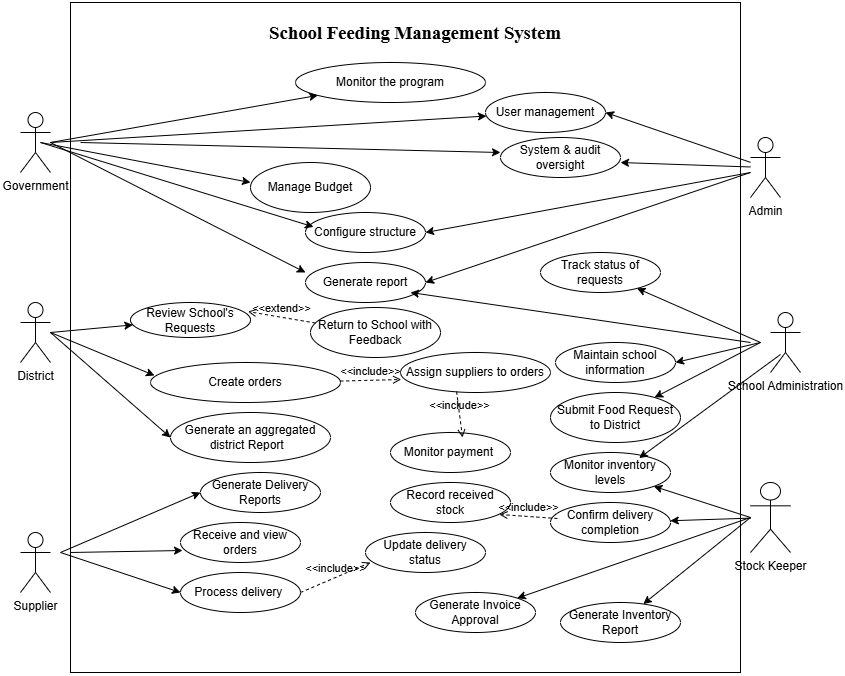

The diagram above was exported from draw.io. Its source (the exported page's mxGraphModel, read from the mxfile embedded in the PNG):
<mxGraphModel dx="1026" dy="1715" grid="1" gridSize="10" guides="1" tooltips="1" connect="1" arrows="1" fold="1" page="1" pageScale="1" pageWidth="850" pageHeight="1100" math="0" shadow="0">
  <root>
    <mxCell id="0" />
    <mxCell id="1" parent="0" />
    <mxCell id="a1ET0jcLgpbal49SCU7P-1" parent="1" style="whiteSpace=wrap;html=1;aspect=fixed;" value="" vertex="1">
      <mxGeometry height="670" width="670" x="130" y="-60" as="geometry" />
    </mxCell>
    <mxCell id="a1ET0jcLgpbal49SCU7P-2" parent="1" style="shape=umlActor;verticalLabelPosition=bottom;verticalAlign=top;html=1;outlineConnect=0;" value="Admin&lt;div&gt;&lt;br&gt;&lt;/div&gt;" vertex="1">
      <mxGeometry height="60" width="30" x="810" y="75" as="geometry" />
    </mxCell>
    <mxCell id="a1ET0jcLgpbal49SCU7P-3" parent="1" style="shape=umlActor;verticalLabelPosition=bottom;verticalAlign=top;html=1;outlineConnect=0;" value="Supplier&lt;div&gt;&lt;br&gt;&lt;/div&gt;" vertex="1">
      <mxGeometry height="60" width="30" x="80" y="470" as="geometry" />
    </mxCell>
    <mxCell id="a1ET0jcLgpbal49SCU7P-4" parent="1" style="shape=umlActor;verticalLabelPosition=bottom;verticalAlign=top;html=1;outlineConnect=0;" value="District" vertex="1">
      <mxGeometry height="60" width="30" x="80" y="240" as="geometry" />
    </mxCell>
    <mxCell id="a1ET0jcLgpbal49SCU7P-5" parent="1" style="shape=umlActor;verticalLabelPosition=bottom;verticalAlign=top;html=1;outlineConnect=0;" value="Government" vertex="1">
      <mxGeometry height="60" width="30" x="80" y="50" as="geometry" />
    </mxCell>
    <mxCell id="a1ET0jcLgpbal49SCU7P-8" parent="1" style="shape=umlActor;verticalLabelPosition=bottom;verticalAlign=top;html=1;outlineConnect=0;" value="School Administration" vertex="1">
      <mxGeometry height="60" width="30" x="830" y="250" as="geometry" />
    </mxCell>
    <mxCell id="a1ET0jcLgpbal49SCU7P-9" parent="1" style="shape=umlActor;verticalLabelPosition=bottom;verticalAlign=top;html=1;outlineConnect=0;" value="Stock Keeper&lt;div&gt;&lt;br&gt;&lt;/div&gt;" vertex="1">
      <mxGeometry height="70" width="40" x="810" y="420" as="geometry" />
    </mxCell>
    <mxCell id="a1ET0jcLgpbal49SCU7P-12" parent="1" style="ellipse;whiteSpace=wrap;html=1;" value="Generate report" vertex="1">
      <mxGeometry height="40" width="120" x="365" y="200" as="geometry" />
    </mxCell>
    <mxCell id="a1ET0jcLgpbal49SCU7P-13" parent="1" style="ellipse;whiteSpace=wrap;html=1;" value="Monitor the program" vertex="1">
      <mxGeometry height="40" width="190" x="355" as="geometry" />
    </mxCell>
    <mxCell id="a1ET0jcLgpbal49SCU7P-14" parent="1" style="ellipse;whiteSpace=wrap;html=1;" value="Configure structure" vertex="1">
      <mxGeometry height="40" width="120" x="365" y="150" as="geometry" />
    </mxCell>
    <mxCell id="BLV6Oo0-36IQDaoPck3F-1" parent="1" style="ellipse;whiteSpace=wrap;html=1;" value="Manage Budget" vertex="1">
      <mxGeometry height="50" width="120" x="310" y="100" as="geometry" />
    </mxCell>
    <mxCell id="BLV6Oo0-36IQDaoPck3F-2" edge="1" parent="1" style="endArrow=classic;html=1;rounded=0;exitX=1;exitY=0.3333333333333333;exitDx=0;exitDy=0;exitPerimeter=0;" target="a1ET0jcLgpbal49SCU7P-13" value="">
      <mxGeometry height="50" relative="1" width="50" as="geometry">
        <mxPoint x="110" y="80" as="sourcePoint" />
        <mxPoint x="330" y="60" as="targetPoint" />
      </mxGeometry>
    </mxCell>
    <mxCell id="BLV6Oo0-36IQDaoPck3F-3" edge="1" parent="1" style="endArrow=classic;html=1;rounded=0;exitX=1;exitY=0.3333333333333333;exitDx=0;exitDy=0;exitPerimeter=0;entryX=0.067;entryY=0.36;entryDx=0;entryDy=0;entryPerimeter=0;" target="a1ET0jcLgpbal49SCU7P-14" value="">
      <mxGeometry height="50" relative="1" width="50" as="geometry">
        <mxPoint x="100" y="80" as="sourcePoint" />
        <mxPoint x="320" y="60" as="targetPoint" />
      </mxGeometry>
    </mxCell>
    <mxCell id="BLV6Oo0-36IQDaoPck3F-4" edge="1" parent="1" style="endArrow=classic;html=1;rounded=0;exitX=1;exitY=0.3333333333333333;exitDx=0;exitDy=0;exitPerimeter=0;entryX=0;entryY=0.4;entryDx=0;entryDy=0;entryPerimeter=0;" target="BLV6Oo0-36IQDaoPck3F-1" value="">
      <mxGeometry height="50" relative="1" width="50" as="geometry">
        <mxPoint x="100" y="80" as="sourcePoint" />
        <mxPoint x="450" y="100" as="targetPoint" />
      </mxGeometry>
    </mxCell>
    <mxCell id="BLV6Oo0-36IQDaoPck3F-5" edge="1" parent="1" style="endArrow=classic;html=1;rounded=0;entryX=0;entryY=0.25;entryDx=0;entryDy=0;entryPerimeter=0;" target="a1ET0jcLgpbal49SCU7P-12" value="">
      <mxGeometry height="50" relative="1" width="50" as="geometry">
        <mxPoint x="110" y="80" as="sourcePoint" />
        <mxPoint x="270" y="170" as="targetPoint" />
      </mxGeometry>
    </mxCell>
    <mxCell id="BLV6Oo0-36IQDaoPck3F-14" parent="1" style="ellipse;whiteSpace=wrap;html=1;" value="Create orders" vertex="1">
      <mxGeometry height="40" width="190" x="210" y="300" as="geometry" />
    </mxCell>
    <mxCell id="BLV6Oo0-36IQDaoPck3F-15" parent="1" style="ellipse;whiteSpace=wrap;html=1;" value="Assign suppliers to orders" vertex="1">
      <mxGeometry height="40" width="150" x="460" y="290" as="geometry" />
    </mxCell>
    <mxCell id="BLV6Oo0-36IQDaoPck3F-17" edge="1" parent="1" style="endArrow=classic;html=1;rounded=0;entryX=0.021;entryY=0.325;entryDx=0;entryDy=0;entryPerimeter=0;" target="BLV6Oo0-36IQDaoPck3F-14" value="">
      <mxGeometry height="50" relative="1" width="50" as="geometry">
        <mxPoint x="110" y="270" as="sourcePoint" />
        <mxPoint x="160" y="220" as="targetPoint" />
      </mxGeometry>
    </mxCell>
    <mxCell id="8zql1BNb8IXio_i1iJoc-1" parent="1" style="ellipse;whiteSpace=wrap;html=1;" value="&lt;span style=&quot;white-space-collapse: preserve;&quot;&gt;Generate an aggregated district Report  &lt;/span&gt;" vertex="1">
      <mxGeometry height="50" width="160" x="230" y="350" as="geometry" />
    </mxCell>
    <mxCell id="8zql1BNb8IXio_i1iJoc-2" edge="1" parent="1" style="endArrow=classic;html=1;rounded=0;entryX=0;entryY=0.5;entryDx=0;entryDy=0;" target="8zql1BNb8IXio_i1iJoc-1" value="">
      <mxGeometry height="50" relative="1" width="50" as="geometry">
        <mxPoint x="110" y="270" as="sourcePoint" />
        <mxPoint x="160" y="220" as="targetPoint" />
      </mxGeometry>
    </mxCell>
    <mxCell id="8zql1BNb8IXio_i1iJoc-3" parent="1" style="ellipse;whiteSpace=wrap;html=1;" value="&lt;span style=&quot;white-space-collapse: preserve;&quot;&gt;Monitor payment&amp;nbsp;&lt;/span&gt;" vertex="1">
      <mxGeometry height="40" width="120" x="450" y="370" as="geometry" />
    </mxCell>
    <mxCell id="8zql1BNb8IXio_i1iJoc-4" edge="1" parent="1" source="BLV6Oo0-36IQDaoPck3F-14" style="html=1;verticalAlign=bottom;labelBackgroundColor=none;endArrow=open;endFill=0;dashed=1;rounded=0;entryX=0.005;entryY=0.675;entryDx=0;entryDy=0;entryPerimeter=0;" target="BLV6Oo0-36IQDaoPck3F-15" value="&amp;lt;&amp;lt;include&amp;gt;&amp;gt;">
      <mxGeometry relative="1" width="160" as="geometry">
        <mxPoint x="430" y="324.5" as="sourcePoint" />
        <mxPoint x="590" y="324.5" as="targetPoint" />
      </mxGeometry>
    </mxCell>
    <mxCell id="8zql1BNb8IXio_i1iJoc-5" edge="1" parent="1" source="BLV6Oo0-36IQDaoPck3F-15" style="html=1;verticalAlign=bottom;labelBackgroundColor=none;endArrow=open;endFill=0;dashed=1;rounded=0;entryX=0.6;entryY=0.125;entryDx=0;entryDy=0;entryPerimeter=0;exitX=0.374;exitY=0.975;exitDx=0;exitDy=0;exitPerimeter=0;" target="8zql1BNb8IXio_i1iJoc-3" value="&amp;lt;&amp;lt;include&amp;gt;&amp;gt;">
      <mxGeometry relative="1" width="160" as="geometry">
        <mxPoint x="530" y="319.5" as="sourcePoint" />
        <mxPoint x="690" y="319.5" as="targetPoint" />
      </mxGeometry>
    </mxCell>
    <mxCell id="zz-MDK43SnHjGI1jBghJ-1" parent="1" style="ellipse;whiteSpace=wrap;html=1;" value="&lt;span style=&quot;white-space-collapse: preserve;&quot;&gt;User management&lt;/span&gt;" vertex="1">
      <mxGeometry height="40" width="120" x="545" y="30" as="geometry" />
    </mxCell>
    <mxCell id="zz-MDK43SnHjGI1jBghJ-2" edge="1" parent="1" source="a1ET0jcLgpbal49SCU7P-2" style="endArrow=classic;html=1;rounded=0;entryX=1;entryY=0.5;entryDx=0;entryDy=0;" target="zz-MDK43SnHjGI1jBghJ-1" value="">
      <mxGeometry height="50" relative="1" width="50" as="geometry">
        <mxPoint x="670" y="120" as="sourcePoint" />
        <mxPoint x="720" y="70" as="targetPoint" />
      </mxGeometry>
    </mxCell>
    <mxCell id="zz-MDK43SnHjGI1jBghJ-5" edge="1" parent="1" style="endArrow=classic;html=1;rounded=0;" target="zz-MDK43SnHjGI1jBghJ-1" value="">
      <mxGeometry height="50" relative="1" width="50" as="geometry">
        <mxPoint x="110" y="80" as="sourcePoint" />
        <mxPoint x="160" y="30" as="targetPoint" />
      </mxGeometry>
    </mxCell>
    <mxCell id="zz-MDK43SnHjGI1jBghJ-7" parent="1" style="ellipse;whiteSpace=wrap;html=1;" value="&lt;span style=&quot;white-space-collapse: preserve;&quot;&gt;System &amp;amp; audit oversight&lt;/span&gt;" vertex="1">
      <mxGeometry height="40" width="120" x="560" y="75" as="geometry" />
    </mxCell>
    <mxCell id="zz-MDK43SnHjGI1jBghJ-8" edge="1" parent="1" style="endArrow=classic;html=1;rounded=0;" value="">
      <mxGeometry height="50" relative="1" width="50" as="geometry">
        <mxPoint x="140" y="80" as="sourcePoint" />
        <mxPoint x="560" y="90" as="targetPoint" />
      </mxGeometry>
    </mxCell>
    <mxCell id="zz-MDK43SnHjGI1jBghJ-9" edge="1" parent="1" source="a1ET0jcLgpbal49SCU7P-2" style="endArrow=classic;html=1;rounded=0;" value="">
      <mxGeometry height="50" relative="1" width="50" as="geometry">
        <mxPoint x="630" y="150" as="sourcePoint" />
        <mxPoint x="680" y="100" as="targetPoint" />
      </mxGeometry>
    </mxCell>
    <mxCell id="zz-MDK43SnHjGI1jBghJ-10" edge="1" parent="1" style="endArrow=classic;html=1;rounded=0;entryX=1;entryY=0.5;entryDx=0;entryDy=0;" target="a1ET0jcLgpbal49SCU7P-14" value="">
      <mxGeometry height="50" relative="1" width="50" as="geometry">
        <mxPoint x="810" y="110" as="sourcePoint" />
        <mxPoint x="550" y="190" as="targetPoint" />
      </mxGeometry>
    </mxCell>
    <mxCell id="zz-MDK43SnHjGI1jBghJ-11" edge="1" parent="1" style="endArrow=classic;html=1;rounded=0;entryX=1;entryY=0.5;entryDx=0;entryDy=0;" target="a1ET0jcLgpbal49SCU7P-12" value="">
      <mxGeometry height="50" relative="1" width="50" as="geometry">
        <mxPoint x="810" y="110" as="sourcePoint" />
        <mxPoint x="530" y="250" as="targetPoint" />
      </mxGeometry>
    </mxCell>
    <mxCell id="LIM3KVOhMtKMPLv1_qIc-4" parent="1" style="ellipse;whiteSpace=wrap;html=1;" value="&lt;span style=&quot;white-space-collapse: preserve;&quot;&gt;Receive and view orders&lt;/span&gt;" vertex="1">
      <mxGeometry height="40" width="120" x="240" y="460" as="geometry" />
    </mxCell>
    <mxCell id="LIM3KVOhMtKMPLv1_qIc-5" edge="1" parent="1" style="endArrow=classic;html=1;rounded=0;entryX=0.017;entryY=0.7;entryDx=0;entryDy=0;entryPerimeter=0;" target="LIM3KVOhMtKMPLv1_qIc-4" value="">
      <mxGeometry height="50" relative="1" width="50" as="geometry">
        <mxPoint x="130" y="490" as="sourcePoint" />
        <mxPoint x="160" y="440" as="targetPoint" />
      </mxGeometry>
    </mxCell>
    <mxCell id="LIM3KVOhMtKMPLv1_qIc-6" parent="1" style="ellipse;whiteSpace=wrap;html=1;" value="&lt;span style=&quot;white-space-collapse: preserve;&quot;&gt;Update delivery status&lt;/span&gt;" vertex="1">
      <mxGeometry height="40" width="120" x="425" y="470" as="geometry" />
    </mxCell>
    <mxCell id="LIM3KVOhMtKMPLv1_qIc-7" parent="1" style="ellipse;whiteSpace=wrap;html=1;" value="&lt;span style=&quot;white-space-collapse: preserve;&quot;&gt;Process delivery &lt;/span&gt;" vertex="1">
      <mxGeometry height="40" width="120" x="240" y="510" as="geometry" />
    </mxCell>
    <mxCell id="LIM3KVOhMtKMPLv1_qIc-8" edge="1" parent="1" style="endArrow=classic;html=1;rounded=0;entryX=0;entryY=0.5;entryDx=0;entryDy=0;" target="LIM3KVOhMtKMPLv1_qIc-7" value="">
      <mxGeometry height="50" relative="1" width="50" as="geometry">
        <mxPoint x="120" y="490" as="sourcePoint" />
        <mxPoint x="170" y="440" as="targetPoint" />
      </mxGeometry>
    </mxCell>
    <mxCell id="LIM3KVOhMtKMPLv1_qIc-9" edge="1" parent="1" style="html=1;verticalAlign=bottom;labelBackgroundColor=none;endArrow=open;endFill=0;dashed=1;rounded=0;" value="&amp;lt;&amp;lt;include&amp;gt;&amp;gt;">
      <mxGeometry relative="1" width="160" as="geometry">
        <mxPoint x="360" y="530" as="sourcePoint" />
        <mxPoint x="430" y="500" as="targetPoint" />
      </mxGeometry>
    </mxCell>
    <mxCell id="OQuiF1vBDgyZGotx_kfu-1" parent="1" style="ellipse;whiteSpace=wrap;html=1;" value="Generate Delivery Reports" vertex="1">
      <mxGeometry height="40" width="120" x="260" y="410" as="geometry" />
    </mxCell>
    <mxCell id="OQuiF1vBDgyZGotx_kfu-2" edge="1" parent="1" style="endArrow=classic;html=1;rounded=0;entryX=0;entryY=0.5;entryDx=0;entryDy=0;" target="OQuiF1vBDgyZGotx_kfu-1" value="">
      <mxGeometry height="50" relative="1" width="50" as="geometry">
        <mxPoint x="120" y="490" as="sourcePoint" />
        <mxPoint x="170" y="440" as="targetPoint" />
      </mxGeometry>
    </mxCell>
    <mxCell id="s-OZA1csXL9-OTGQhhja-2" parent="1" style="ellipse;whiteSpace=wrap;html=1;" value="&lt;span style=&quot;white-space-collapse: preserve;&quot;&gt;Record received stock&lt;/span&gt;" vertex="1">
      <mxGeometry height="40" width="120" x="450" y="420" as="geometry" />
    </mxCell>
    <mxCell id="s-OZA1csXL9-OTGQhhja-4" parent="1" style="ellipse;whiteSpace=wrap;html=1;" value="&lt;span style=&quot;white-space-collapse: preserve;&quot;&gt;Confirm delivery completion&lt;/span&gt;" vertex="1">
      <mxGeometry height="40" width="120" x="610" y="440" as="geometry" />
    </mxCell>
    <mxCell id="s-OZA1csXL9-OTGQhhja-5" edge="1" parent="1" source="s-OZA1csXL9-OTGQhhja-4" style="edgeStyle=orthogonalEdgeStyle;rounded=0;orthogonalLoop=1;jettySize=auto;html=1;exitX=0.5;exitY=1;exitDx=0;exitDy=0;" target="s-OZA1csXL9-OTGQhhja-4">
      <mxGeometry relative="1" as="geometry" />
    </mxCell>
    <mxCell id="s-OZA1csXL9-OTGQhhja-6" edge="1" parent="1" source="a1ET0jcLgpbal49SCU7P-9" style="endArrow=classic;html=1;rounded=0;" target="s-OZA1csXL9-OTGQhhja-4" value="">
      <mxGeometry height="50" relative="1" width="50" as="geometry">
        <mxPoint x="825" y="479.33333333333326" as="sourcePoint" />
        <mxPoint x="665" y="490" as="targetPoint" />
      </mxGeometry>
    </mxCell>
    <mxCell id="s-OZA1csXL9-OTGQhhja-7" edge="1" parent="1" source="s-OZA1csXL9-OTGQhhja-4" style="html=1;verticalAlign=bottom;labelBackgroundColor=none;endArrow=open;endFill=0;dashed=1;rounded=0;entryX=0.908;entryY=0.8;entryDx=0;entryDy=0;entryPerimeter=0;exitX=0.058;exitY=0.4;exitDx=0;exitDy=0;exitPerimeter=0;" target="s-OZA1csXL9-OTGQhhja-2" value="&amp;lt;&amp;lt;include&amp;gt;&amp;gt;">
      <mxGeometry relative="1" width="160" as="geometry">
        <mxPoint x="590" y="450" as="sourcePoint" />
        <mxPoint x="596" y="496" as="targetPoint" />
      </mxGeometry>
    </mxCell>
    <mxCell id="s-OZA1csXL9-OTGQhhja-8" parent="1" style="ellipse;whiteSpace=wrap;html=1;" value="&lt;span style=&quot;white-space-collapse: preserve;&quot;&gt;Monitor inventory levels&lt;/span&gt;" vertex="1">
      <mxGeometry height="40" width="120" x="610" y="390" as="geometry" />
    </mxCell>
    <mxCell id="s-OZA1csXL9-OTGQhhja-9" edge="1" parent="1" style="endArrow=classic;html=1;rounded=0;" target="s-OZA1csXL9-OTGQhhja-8" value="">
      <mxGeometry height="50" relative="1" width="50" as="geometry">
        <mxPoint x="810" y="455" as="sourcePoint" />
        <mxPoint x="860" y="405" as="targetPoint" />
      </mxGeometry>
    </mxCell>
    <mxCell id="s-OZA1csXL9-OTGQhhja-10" parent="1" style="ellipse;whiteSpace=wrap;html=1;" value="Submit Food Request to District" vertex="1">
      <mxGeometry height="50" width="130" x="610" y="330" as="geometry" />
    </mxCell>
    <mxCell id="pstEjPpSMLX2hxuol4Zn-1" edge="1" parent="1" style="endArrow=classic;html=1;rounded=0;" target="s-OZA1csXL9-OTGQhhja-10" value="">
      <mxGeometry height="50" relative="1" width="50" as="geometry">
        <mxPoint x="820" y="280" as="sourcePoint" />
        <mxPoint x="740" y="300" as="targetPoint" />
      </mxGeometry>
    </mxCell>
    <mxCell id="KBye9EK-8aZ9Cf0b2nhn-1" parent="1" style="ellipse;whiteSpace=wrap;html=1;" value="Generate Inventory Report" vertex="1">
      <mxGeometry height="40" width="120" x="620" y="540" as="geometry" />
    </mxCell>
    <mxCell id="-YPk1o7YE7pOgQumw5Nv-1" parent="1" style="ellipse;whiteSpace=wrap;html=1;" value="Generate Invoice Approval" vertex="1">
      <mxGeometry height="40" width="120" x="475" y="530" as="geometry" />
    </mxCell>
    <mxCell id="-YPk1o7YE7pOgQumw5Nv-2" edge="1" parent="1" style="endArrow=classic;html=1;rounded=0;" target="-YPk1o7YE7pOgQumw5Nv-1" value="">
      <mxGeometry height="50" relative="1" width="50" as="geometry">
        <mxPoint x="810" y="455" as="sourcePoint" />
        <mxPoint x="860" y="405" as="targetPoint" />
      </mxGeometry>
    </mxCell>
    <mxCell id="-YPk1o7YE7pOgQumw5Nv-4" edge="1" parent="1" style="endArrow=classic;html=1;rounded=0;" target="KBye9EK-8aZ9Cf0b2nhn-1" value="">
      <mxGeometry height="50" relative="1" width="50" as="geometry">
        <mxPoint x="810" y="455" as="sourcePoint" />
        <mxPoint x="860" y="405" as="targetPoint" />
      </mxGeometry>
    </mxCell>
    <mxCell id="-YPk1o7YE7pOgQumw5Nv-5" parent="1" style="ellipse;whiteSpace=wrap;html=1;" value="&lt;span style=&quot;white-space-collapse: preserve;&quot;&gt;Maintain school information&lt;/span&gt;" vertex="1">
      <mxGeometry height="40" width="120" x="615" y="280" as="geometry" />
    </mxCell>
    <mxCell id="-YPk1o7YE7pOgQumw5Nv-6" edge="1" parent="1" style="endArrow=classic;html=1;rounded=0;entryX=1;entryY=0.5;entryDx=0;entryDy=0;" target="-YPk1o7YE7pOgQumw5Nv-5" value="">
      <mxGeometry height="50" relative="1" width="50" as="geometry">
        <mxPoint x="820" y="280" as="sourcePoint" />
        <mxPoint x="760" y="240" as="targetPoint" />
      </mxGeometry>
    </mxCell>
    <mxCell id="JOM75VLKp1o81p8Io-7l-1" parent="1" style="ellipse;whiteSpace=wrap;html=1;" value="Track status of requests" vertex="1">
      <mxGeometry height="40" width="120" x="600" y="190" as="geometry" />
    </mxCell>
    <mxCell id="JOM75VLKp1o81p8Io-7l-2" edge="1" parent="1" style="endArrow=classic;html=1;rounded=0;" target="JOM75VLKp1o81p8Io-7l-1" value="">
      <mxGeometry height="50" relative="1" width="50" as="geometry">
        <mxPoint x="820" y="280" as="sourcePoint" />
        <mxPoint x="870" y="230" as="targetPoint" />
      </mxGeometry>
    </mxCell>
    <mxCell id="xw_0adodWwD1W5kPVCRr-1" parent="1" style="ellipse;whiteSpace=wrap;html=1;" value="Return to School with Feedback" vertex="1">
      <mxGeometry height="50" width="130" x="370" y="245" as="geometry" />
    </mxCell>
    <mxCell id="xw_0adodWwD1W5kPVCRr-2" parent="1" style="ellipse;whiteSpace=wrap;html=1;" value="Review School's Requests" vertex="1">
      <mxGeometry height="35" width="120" x="190" y="240" as="geometry" />
    </mxCell>
    <mxCell id="Hnggl_iPvv7VueIDdlfX-1" edge="1" parent="1" style="endArrow=classic;html=1;rounded=0;" target="xw_0adodWwD1W5kPVCRr-2" value="">
      <mxGeometry height="50" relative="1" width="50" as="geometry">
        <mxPoint x="110" y="270" as="sourcePoint" />
        <mxPoint x="160" y="220" as="targetPoint" />
      </mxGeometry>
    </mxCell>
    <mxCell id="Hnggl_iPvv7VueIDdlfX-2" edge="1" parent="1" source="xw_0adodWwD1W5kPVCRr-1" style="html=1;verticalAlign=bottom;labelBackgroundColor=none;endArrow=open;endFill=0;dashed=1;rounded=0;entryX=0.979;entryY=0.259;entryDx=0;entryDy=0;entryPerimeter=0;" target="xw_0adodWwD1W5kPVCRr-2" value="&amp;lt;&amp;lt;extend&amp;gt;&amp;gt;">
      <mxGeometry relative="1" width="160" as="geometry">
        <mxPoint x="160" y="254.5" as="sourcePoint" />
        <mxPoint x="320" y="254.5" as="targetPoint" />
      </mxGeometry>
    </mxCell>
    <mxCell id="_Dxj0Vfm1ZzYrPl27ib5-1" parent="1" style="text;html=1;whiteSpace=wrap;strokeColor=none;fillColor=none;align=center;verticalAlign=middle;rounded=0;" value="&lt;span id=&quot;docs-internal-guid-5ceaad19-7fff-f3f4-faa7-507a7865982e&quot;&gt;&lt;span style=&quot;font-size: 14pt; font-family: &amp;quot;Times New Roman&amp;quot;, serif; background-color: transparent; font-weight: 700; font-variant-numeric: normal; font-variant-east-asian: normal; font-variant-alternates: normal; font-variant-position: normal; font-variant-emoji: normal; vertical-align: baseline; white-space-collapse: preserve;&quot;&gt;School Feeding Management System&lt;/span&gt;&lt;/span&gt;" vertex="1">
      <mxGeometry width="310" x="320" y="-30" as="geometry" />
    </mxCell>
    <mxCell id="_Dxj0Vfm1ZzYrPl27ib5-2" edge="1" parent="1" style="endArrow=classic;html=1;rounded=0;entryX=0.739;entryY=0.14;entryDx=0;entryDy=0;entryPerimeter=0;" target="s-OZA1csXL9-OTGQhhja-8" value="">
      <mxGeometry height="50" relative="1" width="50" as="geometry">
        <mxPoint x="840" y="292" as="sourcePoint" />
        <mxPoint x="755" y="306" as="targetPoint" />
      </mxGeometry>
    </mxCell>
    <mxCell id="_Dxj0Vfm1ZzYrPl27ib5-5" edge="1" parent="1" style="endArrow=classic;html=1;rounded=0;" value="">
      <mxGeometry height="50" relative="1" width="50" as="geometry">
        <mxPoint x="810" y="280" as="sourcePoint" />
        <mxPoint x="470" y="230" as="targetPoint" />
      </mxGeometry>
    </mxCell>
  </root>
</mxGraphModel>